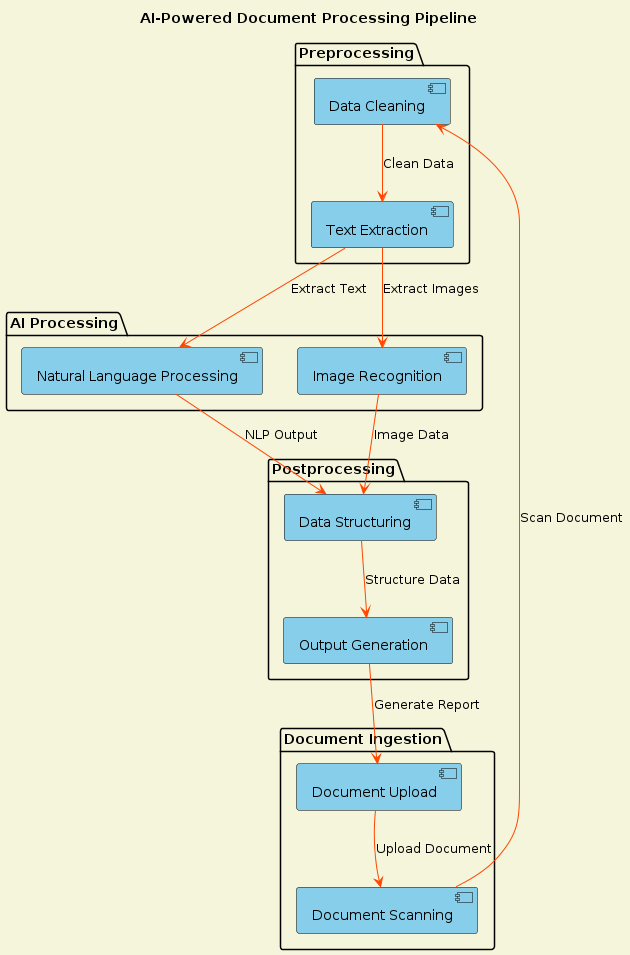

The diagram above was rendered by PlantUML. Its source (embedded in the PNG):
@startuml
skinparam backgroundColor #F5F5DC
skinparam ArrowColor #FF4500
skinparam component {
    BackgroundColor #87CEEB
    BorderColor #000000
}

title AI-Powered Document Processing Pipeline

package "Document Ingestion" {
    [Document Upload] as upload
    [Document Scanning] as scanning
}

package "Preprocessing" {
    [Data Cleaning] as cleaning
    [Text Extraction] as extraction
}

package "AI Processing" {
    [Natural Language Processing] as nlp
    [Image Recognition] as imgRecog
}

package "Postprocessing" {
    [Data Structuring] as structuring
    [Output Generation] as generation
}

upload --> scanning : Upload Document
scanning --> cleaning : Scan Document
cleaning --> extraction : Clean Data
extraction --> nlp : Extract Text
extraction --> imgRecog : Extract Images
nlp --> structuring : NLP Output
imgRecog --> structuring : Image Data
structuring --> generation : Structure Data
generation --> upload : Generate Report

@enduml